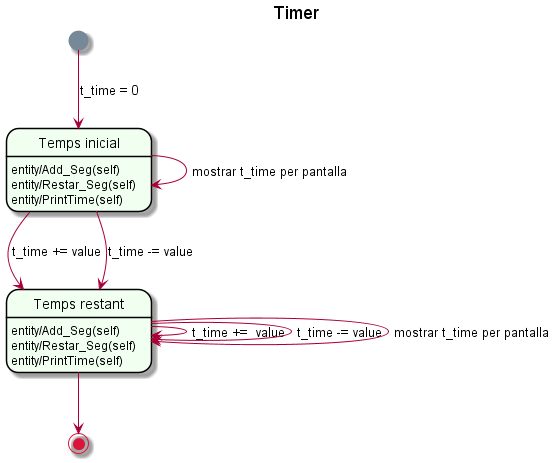

The diagram above was rendered by PlantUML. Its source (embedded in the PNG):
@startuml

title Timer

hide empty description
skinparam backgroundColor Transparent
skinparam state {
	StartColor LightSlateGray
	EndColor Crimson
	BorderColor Black
	BackgroundColor HoneyDew
}

state "Temps inicial" as TI
state "Temps restant" as TR

[*] --> TI: t_time = 0
TI --> TR: t_time += value
TI --> TR: t_time -= value
TI --> TI: mostrar t_time per pantalla
TR --> TR: t_time +=  value
TR --> TR: t_time -= value
TR --> TR: mostrar t_time per pantalla
TR --> [*]

TI: entity/Add_Seg(self)
TI: entity/Restar_Seg(self)
TI: entity/PrintTime(self)

TR: entity/Add_Seg(self)
TR: entity/Restar_Seg(self)
TR: entity/PrintTime(self)

@enduml